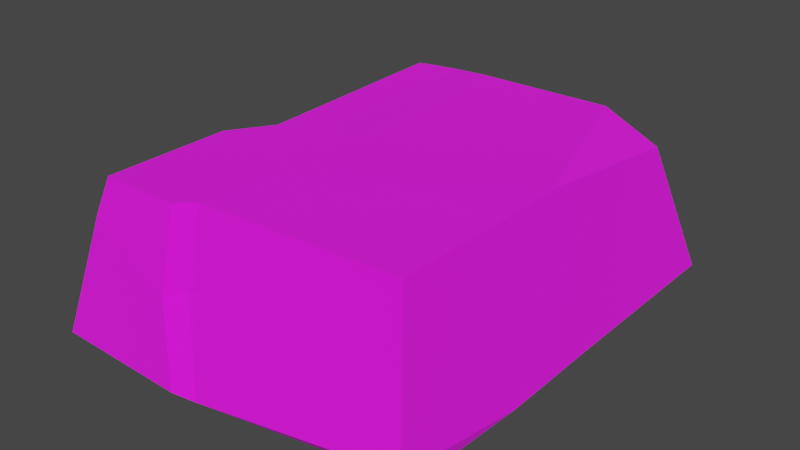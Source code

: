 # Source: Pebble_Square_5.blend  (saved by Blender 4.0.36; exported with 4.5.12 LTS)
import bpy
from mathutils import Matrix  # noqa: F401  (used for matrix-valued properties, if any)

bpy.ops.wm.read_factory_settings(use_empty=True)
scene = bpy.context.scene
scene.name = 'Scene'

# ---- images (referenced by path relative to the original .blend; pixels are not part of the script)
import os
ASSET_DIR = os.environ.get("B2B_ASSET_DIR", "")  # directory of the original .blend (textures are referenced by path, not embedded)
HERE = os.path.dirname(os.path.abspath(__file__))  # packed textures are extracted next to this script under _unpacked/

def load_image(name, relpath, width, height, colorspace="sRGB"):
    """Load a texture the original file referenced (path relative to the .blend, or extracted next to this script)."""
    p = next((c for c in (os.path.join(HERE, relpath), os.path.join(ASSET_DIR, relpath)) if relpath and os.path.exists(c)), "")
    if p:
        img = bpy.data.images.load(p, check_existing=True)
        img.name = name
    else:  # same state as the original file: an image datablock whose file is absent (Cycles renders it pink)
        img = bpy.data.images.new(name, width, height)
        img.source = "FILE"
        img.filepath = "//" + (relpath or name)
    img.colorspace_settings.name = colorspace
    return img
img_pathrocks_diffuse_png = load_image('PathRocks_Diffuse.png', 'textures/PathRocks_Diffuse.png', 1024, 1024, 'sRGB')

# ---- materials (node trees are filled in below, after node groups)
mat_pathrocks = bpy.data.materials.new('PathRocks')
mat_pathrocks.use_transparent_shadow = False

# ---- material node trees
mat_pathrocks.use_nodes = True; mat_pathrocks.node_tree.nodes.clear()
_N = mat_pathrocks.node_tree.nodes; _L = mat_pathrocks.node_tree.links
n0 = _N.new('ShaderNodeBsdfPrincipled'); n0.name = 'Principled BSDF'; n0.location = (10, 300)
n0.inputs[2].default_value = 1.0
n0.inputs[3].default_value = 1.45
n1 = _N.new('ShaderNodeOutputMaterial'); n1.name = 'Material Output'; n1.location = (300, 300)
n2 = _N.new('ShaderNodeTexImage'); n2.name = 'Image Texture'; n2.location = (-280, 280)
n2.image = img_pathrocks_diffuse_png
_L.new(n0.outputs[0], n1.inputs[0])
_L.new(n2.outputs[0], n0.inputs[0])
n1.is_active_output = True

# ---- world
world_world = bpy.data.worlds.new('World'); scene.world = world_world
world_world.use_nodes = True; world_world.node_tree.nodes.clear()
_N = world_world.node_tree.nodes; _L = world_world.node_tree.links
n0 = _N.new('ShaderNodeOutputWorld'); n0.name = 'World Output'; n0.location = (300, 300)
n1 = _N.new('ShaderNodeBackground'); n1.name = 'Background'; n1.location = (10, 300)
n1.inputs[0].default_value = (0.05088, 0.05088, 0.05088, 1.0)
_L.new(n1.outputs[0], n0.inputs[0])
n0.is_active_output = True
world_world.color = (0.05088, 0.05088, 0.05088)
world_world.use_sun_shadow = False
world_world.sun_shadow_jitter_overblur = 0.0

# ---- meshes
me_cube_017_retopology_002 = bpy.data.meshes.new('Cube.017_Retopology.002')
me_cube_017_retopology_002.from_pydata([(0.1496, -0.1649, 0.1406), (0.1789, -0.2019, 0.01567), (0.15, -0.04371, 0.1397), (-0.0402, -0.1764, 0.1418), (-0.04259, -0.1926, 0.07057), (-0.05662, -0.2063, 0.06801), (-0.01588, -0.216, -0.007957), (-0.03632, -0.2229, -0.004107), (0.1745, -0.1832, -0.006397), (0.1835, -0.07359, -0.001422), (-0.1686, -0.07833, -0.005959), (-0.1683, 0.1509, -0.005557), (-0.1438, -0.05531, 0.09862), (-0.1675, -0.2206, -0.003236), (-0.1421, -0.1972, 0.1077), (-0.1336, -0.1884, 0.1404), (-0.1325, -0.06796, 0.1412), (-0.05813, -0.1882, 0.1396), (-0.06327, -0.06608, 0.1442), (-0.02794, -0.06556, 0.1442), (-0.06076, -0.01269, 0.144), (-0.101, -0.03286, 0.1441), (-0.02975, 0.0004809, 0.1439), (-0.07501, 0.1947, 0.1392), (-0.1054, 0.2275, -0.002801), (-0.04654, 0.1962, 0.1399), (-0.1134, 0.1781, 0.1423), (-0.1026, 0.1915, 0.1387), (-0.1298, 0.2273, -0.003654), (-0.1472, 0.2234, -0.003804), (-0.1422, 0.1544, 0.1083), (-0.07502, 0.2275, -0.002901), (0.09176, 0.1933, 0.142), (0.07025, 0.2275, -0.004002), (0.1474, 0.1915, 0.1175), (0.1485, 0.01682, 0.1395), (0.1832, 0.03008, -0.0006364), (0.181, 0.2234, -0.004055)], [], [(4, 6, 1, 0), (0, 1, 9, 2), (19, 3, 0, 2), (0, 3, 4), (3, 17, 5, 4), (4, 5, 7, 6), (7, 13, 10, 6), (6, 8, 1), (9, 8, 6), (9, 6, 10), (9, 10, 11, 36), (30, 11, 10, 12), (14, 12, 10, 13), (5, 14, 13, 7), (12, 14, 15, 16), (5, 17, 15, 14), (16, 15, 17, 18), (3, 19, 18, 17), (21, 16, 18, 20), (20, 18, 19, 22), (23, 26, 21, 20), (25, 23, 20, 22), (24, 28, 27, 23), (25, 31, 24, 23), (26, 23, 27), (28, 29, 26, 27), (11, 29, 28), (28, 24, 11), (26, 29, 11, 30), (12, 21, 26, 30), (32, 33, 31, 25), (35, 32, 25, 22), (37, 33, 32, 34), (35, 34, 32), (35, 36, 37, 34), (9, 36, 35, 2), (35, 22, 19, 2), (33, 37, 36), (11, 31, 33, 36), (24, 31, 11), (12, 16, 21), (1, 8, 9)])
_uv = me_cube_017_retopology_002.uv_layers.new(name='Default')
_uv.uv.foreach_set('vector', [0.1359, 0.2427, 0.1216, 0.2794, 0.03877, 0.2299, 0.07298, 0.2002, 0.07298, 0.2002, 0.03877, 0.2299, 0.007881, 0.1821, 0.06188, 0.1526, 0.1355, 0.1668, 0.1388, 0.2115, 0.07298, 0.2002, 0.06188, 0.1526, 0.07298, 0.2002, 0.1388, 0.2115, 0.1359, 0.2427, 0.1388, 0.2115, 0.1449, 0.2159, 0.1436, 0.2455, 0.1359, 0.2427, 0.1359, 0.2427, 0.1436, 0.2455, 0.1353, 0.2784, 0.1216, 0.2794, 0.8797, 0.1881, 0.9334, 0.1893, 0.9339, 0.2475, 0.8713, 0.1912, 0.1216, 0.2794, 0.03022, 0.2338, 0.03877, 0.2299, 0.7898, 0.2497, 0.7934, 0.2048, 0.8713, 0.1912, 0.7898, 0.2497, 0.8713, 0.1912, 0.9339, 0.2475, 0.7898, 0.2497, 0.9339, 0.2475, 0.9339, 0.3413, 0.7899, 0.2921, 0.1903, 0.08271, 0.2364, 0.07126, 0.2364, 0.1885, 0.1971, 0.169, 0.1772, 0.2242, 0.1971, 0.169, 0.2364, 0.1885, 0.2079, 0.2574, 0.1436, 0.2455, 0.1772, 0.2242, 0.2079, 0.2574, 0.1353, 0.2784, 0.1971, 0.169, 0.1772, 0.2242, 0.1688, 0.2139, 0.1788, 0.173, 0.1436, 0.2455, 0.1449, 0.2159, 0.1688, 0.2139, 0.1772, 0.2242, 0.1788, 0.173, 0.1688, 0.2139, 0.1449, 0.2159, 0.1499, 0.168, 0.1388, 0.2115, 0.1355, 0.1668, 0.1499, 0.168, 0.1449, 0.2159, 0.1684, 0.1579, 0.1788, 0.173, 0.1499, 0.168, 0.1515, 0.1477, 0.1515, 0.1477, 0.1499, 0.168, 0.1355, 0.1668, 0.1385, 0.1414, 0.1588, 0.06755, 0.1729, 0.07675, 0.1684, 0.1579, 0.1515, 0.1477, 0.1482, 0.06484, 0.1588, 0.06755, 0.1515, 0.1477, 0.1385, 0.1414, 0.1937, 0.02414, 0.2053, 0.03006, 0.1693, 0.0713, 0.1588, 0.06755, 0.1482, 0.06484, 0.1787, 0.0169, 0.1937, 0.02414, 0.1588, 0.06755, 0.1729, 0.07675, 0.1588, 0.06755, 0.1693, 0.0713, 0.2053, 0.03006, 0.2133, 0.03552, 0.1729, 0.07675, 0.1693, 0.0713, 0.9339, 0.3413, 0.9252, 0.371, 0.9182, 0.3726, 0.9182, 0.3726, 0.9081, 0.3727, 0.9339, 0.3413, 0.1729, 0.07675, 0.2133, 0.03552, 0.2364, 0.07126, 0.1903, 0.08271, 0.1971, 0.169, 0.1684, 0.1579, 0.1729, 0.07675, 0.1903, 0.08271, 0.09486, 0.06422, 0.1004, 0.001953, 0.1787, 0.0169, 0.1482, 0.06484, 0.06346, 0.1297, 0.09486, 0.06422, 0.1482, 0.06484, 0.1385, 0.1414, 0.04057, 0.02353, 0.1004, 0.001953, 0.09486, 0.06422, 0.07196, 0.0608, 0.06346, 0.1297, 0.07196, 0.0608, 0.09486, 0.06422, 0.06346, 0.1297, 0.001953, 0.1223, 0.04057, 0.02353, 0.07196, 0.0608, 0.007881, 0.1821, 0.001953, 0.1223, 0.06346, 0.1297, 0.06188, 0.1526, 0.06346, 0.1297, 0.1385, 0.1414, 0.1355, 0.1668, 0.06188, 0.1526, 0.8363, 0.3729, 0.7909, 0.3712, 0.7899, 0.2921, 0.9339, 0.3413, 0.8957, 0.3728, 0.8363, 0.3729, 0.7899, 0.2921, 0.9081, 0.3727, 0.8957, 0.3728, 0.9339, 0.3413, 0.1971, 0.169, 0.1788, 0.173, 0.1684, 0.1579, 0.03877, 0.2299, 0.03022, 0.2338, 0.007881, 0.1821])
me_cube_017_retopology_002.materials.append(mat_pathrocks)
me_cube_017_retopology_002.update()
me_cube_017_retopology_002.normals_split_custom_set([tuple(v) for v in zip(*[iter([0.03241, -0.9556, 0.2928, 0.03241, -0.9556, 0.2928, 0.03241, -0.9556, 0.2928, 0.03241, -0.9556, 0.2928, 0.9731, -0.002978, 0.2302, 0.9731, -0.002978, 0.2302, 0.9731, -0.002978, 0.2302, 0.9731, -0.002978, 0.2302, 0.01626, -0.006837, 0.9998, 0.01626, -0.006837, 0.9998, 0.01626, -0.006837, 0.9998, 0.01626, -0.006837, 0.9998, 0.06036, -0.9737, 0.2195, 0.06036, -0.9737, 0.2195, 0.06036, -0.9737, 0.2195, 0.5956, -0.7819, 0.184, 0.5956, -0.7819, 0.184, 0.5956, -0.7819, 0.184, 0.5956, -0.7819, 0.184, 0.4871, -0.7942, 0.3633, 0.4871, -0.7942, 0.3633, 0.4871, -0.7942, 0.3633, 0.4871, -0.7942, 0.3633, -0.02989, -0.04014, -0.9987, -0.02989, -0.04014, -0.9987, -0.02989, -0.04014, -0.9987, -0.02989, -0.04014, -0.9987, 0.1334, -0.7428, -0.656, 0.1334, -0.7428, -0.656, 0.1334, -0.7428, -0.656, 0.0003699, 0.04532, -0.999, 0.0003699, 0.04532, -0.999, 0.0003699, 0.04532, -0.999, 0.0125, 0.02836, -0.9995, 0.0125, 0.02836, -0.9995, 0.0125, 0.02836, -0.9995, 0.01403, 0.003567, -0.9999, 0.01403, 0.003567, -0.9999, 0.01403, 0.003567, -0.9999, 0.01403, 0.003567, -0.9999, -0.9739, -0.001074, 0.2268, -0.9739, -0.001074, 0.2268, -0.9739, -0.001074, 0.2268, -0.9739, -0.001074, 0.2268, -0.9739, 2.289e-05, 0.2271, -0.9739, 2.289e-05, 0.2271, -0.9739, 2.289e-05, 0.2271, -0.9739, 2.289e-05, 0.2271, -0.01147, -0.9768, 0.214, -0.01147, -0.9768, 0.214, -0.01147, -0.9768, 0.214, -0.01147, -0.9768, 0.214, -0.9675, 0.00567, 0.2529, -0.9675, 0.00567, 0.2529, -0.9675, 0.00567, 0.2529, -0.9675, 0.00567, 0.2529, 0.00904, -0.9684, 0.2491, 0.00904, -0.9684, 0.2491, 0.00904, -0.9684, 0.2491, 0.00904, -0.9684, 0.2491, -0.01496, -0.02262, 0.9996, -0.01496, -0.02262, 0.9996, -0.01496, -0.02262, 0.9996, -0.01496, -0.02262, 0.9996, -0.03522, -0.02871, 0.999, -0.03522, -0.02871, 0.999, -0.03522, -0.02871, 0.999, -0.03522, -0.02871, 0.999, -0.02156, -0.02179, 0.9995, -0.02156, -0.02179, 0.9995, -0.02156, -0.02179, 0.9995, -0.02156, -0.02179, 0.9995, 0.0001869, 0.004441, 1.0, 0.0001869, 0.004441, 1.0, 0.0001869, 0.004441, 1.0, 0.0001869, 0.004441, 1.0, 0.03313, 0.0179, 0.9993, 0.03313, 0.0179, 0.9993, 0.03313, 0.0179, 0.9993, 0.03313, 0.0179, 0.9993, -0.0162, 0.02054, 0.9997, -0.0162, 0.02054, 0.9997, -0.0162, 0.02054, 0.9997, -0.0162, 0.02054, 0.9997, -0.06852, 0.9666, 0.2471, -0.06852, 0.9666, 0.2471, -0.06852, 0.9666, 0.2471, -0.06852, 0.9666, 0.2471, -0.02897, 0.9739, 0.2253, -0.02897, 0.9739, 0.2253, -0.02897, 0.9739, 0.2253, -0.02897, 0.9739, 0.2253, -0.05164, 0.2988, 0.9529, -0.05164, 0.2988, 0.9529, -0.05164, 0.2988, 0.9529, -0.4643, 0.8221, 0.3294, -0.4643, 0.8221, 0.3294, -0.4643, 0.8221, 0.3294, -0.4643, 0.8221, 0.3294, 0.00348, 0.02313, -0.9997, 0.00348, 0.02313, -0.9997, 0.00348, 0.02313, -0.9997, 0.03486, 0.007341, -0.9994, 0.03486, 0.007341, -0.9994, 0.03486, 0.007341, -0.9994, -0.8928, 0.3649, 0.264, -0.8928, 0.3649, 0.264, -0.8928, 0.3649, 0.264, -0.8928, 0.3649, 0.264, -0.7335, -0.03167, 0.6789, -0.7335, -0.03167, 0.6789, -0.7335, -0.03167, 0.6789, -0.7335, -0.03167, 0.6789, 0.008981, 0.9755, 0.2198, 0.008981, 0.9755, 0.2198, 0.008981, 0.9755, 0.2198, 0.008981, 0.9755, 0.2198, 0.006819, 0.005332, 1.0, 0.006819, 0.005332, 1.0, 0.006819, 0.005332, 1.0, 0.006819, 0.005332, 1.0, 0.06992, 0.9677, 0.2422, 0.06992, 0.9677, 0.2422, 0.06992, 0.9677, 0.2422, 0.06992, 0.9677, 0.2422, 0.4032, 0.1168, 0.9076, 0.4032, 0.1168, 0.9076, 0.4032, 0.1168, 0.9076, 0.9662, 0.02619, 0.2563, 0.9662, 0.02619, 0.2563, 0.9662, 0.02619, 0.2563, 0.9662, 0.02619, 0.2563, 0.972, 0.009525, 0.2347, 0.972, 0.009525, 0.2347, 0.972, 0.009525, 0.2347, 0.972, 0.009525, 0.2347, 0.02456, 0.003973, 0.9997, 0.02456, 0.003973, 0.9997, 0.02456, 0.003973, 0.9997, 0.02456, 0.003973, 0.9997, -0.001122, -0.01769, -0.9998, -0.001122, -0.01769, -0.9998, -0.001122, -0.01769, -0.9998, 0.007184, -0.002073, -1.0, 0.007184, -0.002073, -1.0, 0.007184, -0.002073, -1.0, 0.007184, -0.002073, -1.0, -0.003362, 0.03871, -0.9992, -0.003362, 0.03871, -0.9992, -0.003362, 0.03871, -0.9992, -0.7068, 0.6053, 0.3662, -0.7068, 0.6053, 0.3662, -0.7068, 0.6053, 0.3662, 0.9665, -0.06764, -0.2475, 0.9665, -0.06764, -0.2475, 0.9665, -0.06764, -0.2475])] * 3)])

# ---- objects
ob_pebble_square_5 = bpy.data.objects.new('Pebble_Square_5', me_cube_017_retopology_002)

# ---- transforms, parenting, visibility, modifiers, constraints
ob_pebble_square_5.location = (0.0, 0.0, 0.0)
ob_pebble_square_5.color = (0.8, 0.8, 0.8, 1.0)

# ---- collection membership
scene.collection.objects.link(ob_pebble_square_5)

# ---- scene / render settings (as saved in the file)
scene.frame_start = 1; scene.frame_end = 250; scene.frame_set(1)
scene.render.engine = 'BLENDER_EEVEE_NEXT'
scene.cycles.sampling_pattern = 'TABULATED_SOBOL'
scene.view_settings.view_transform = 'Filmic'
bpy.context.view_layer.update()

# ---- added for rendering (the .blend has no active camera and no usable light): camera, sun
cam_auto = bpy.data.cameras.new('AutoCamera')
cam_auto.lens = 50.0
cam_auto.sensor_width = 36.0
cam_auto.clip_end = 1000.0
ob_auto_camera = bpy.data.objects.new('AutoCamera', cam_auto)
scene.collection.objects.link(ob_auto_camera)
ob_auto_camera.location = (0.554803, -0.654508, 0.506003)
ob_auto_camera.rotation_euler = (1.09748, -7.21219e-08, 0.694738)
scene.camera = ob_auto_camera
light_auto_sun = bpy.data.lights.new('AutoSun', 'SUN')
light_auto_sun.energy = 3.0
light_auto_sun.angle = 0.0523599
ob_auto_sun = bpy.data.objects.new('AutoSun', light_auto_sun)
scene.collection.objects.link(ob_auto_sun)
ob_auto_sun.rotation_euler = (0.872665, 0.174533, 0.523599)
bpy.context.view_layer.update()
